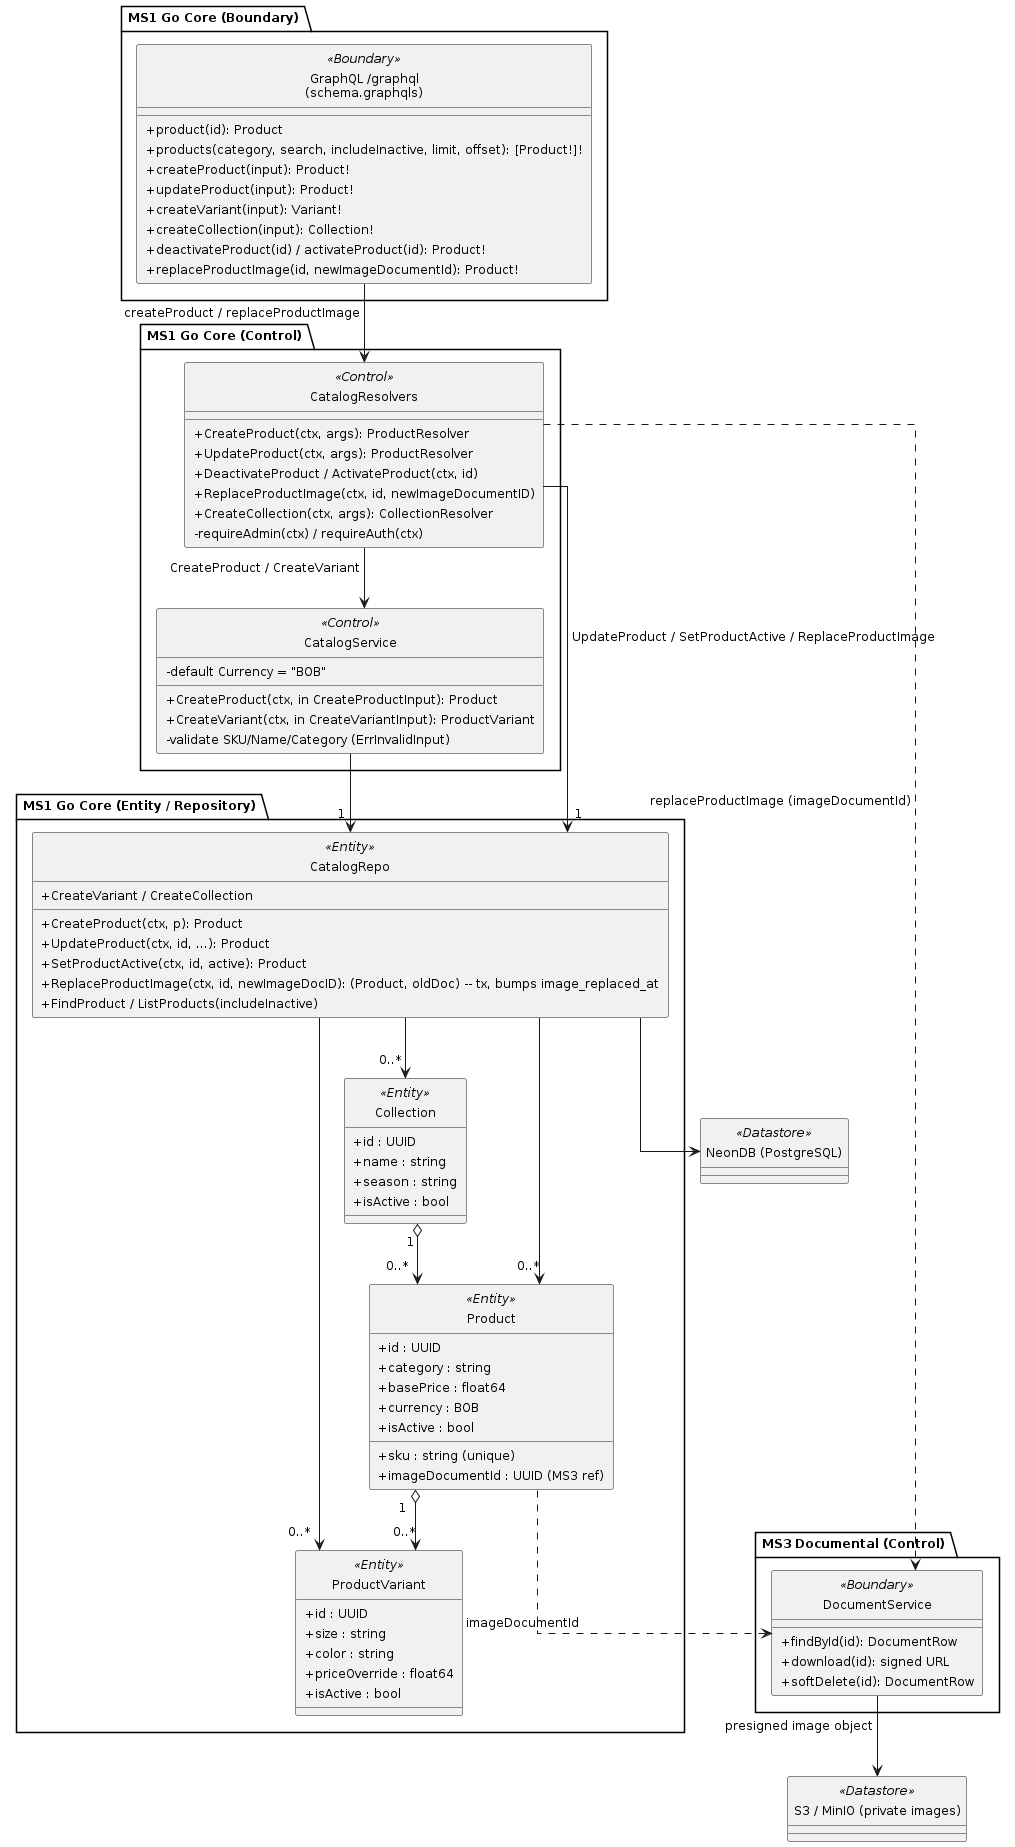

The diagram above was rendered by PlantUML. Its source (embedded in the PNG):
@startuml
' Embedded standalone style block (replicated per file; standalone)
skinparam shadowing false
skinparam backgroundColor White
skinparam defaultFontName Arial
skinparam defaultFontSize 12
skinparam monochrome true
skinparam style strictuml
skinparam nodesep 50
skinparam ranksep 60
skinparam padding 3
skinparam classAttributeIconSize 0
hide circle
skinparam linetype ortho

top to bottom direction

package "MS1 Go Core (Boundary)" {
  class "GraphQL /graphql\n(schema.graphqls)" as GraphQL <<Boundary>> {
    +product(id): Product
    +products(category, search, includeInactive, limit, offset): [Product!]!
    +createProduct(input): Product!
    +updateProduct(input): Product!
    +createVariant(input): Variant!
    +createCollection(input): Collection!
    +deactivateProduct(id) / activateProduct(id): Product!
    +replaceProductImage(id, newImageDocumentId): Product!
  }
}

package "MS1 Go Core (Control)" {
  class CatalogResolvers <<Control>> {
    +CreateProduct(ctx, args): ProductResolver
    +UpdateProduct(ctx, args): ProductResolver
    +DeactivateProduct / ActivateProduct(ctx, id)
    +ReplaceProductImage(ctx, id, newImageDocumentID)
    +CreateCollection(ctx, args): CollectionResolver
    -requireAdmin(ctx) / requireAuth(ctx)
  }
  class CatalogService <<Control>> {
    +CreateProduct(ctx, in CreateProductInput): Product
    +CreateVariant(ctx, in CreateVariantInput): ProductVariant
    -validate SKU/Name/Category (ErrInvalidInput)
    -default Currency = "BOB"
  }
}

package "MS1 Go Core (Entity / Repository)" {
  class CatalogRepo <<Entity>> {
    +CreateProduct(ctx, p): Product
    +UpdateProduct(ctx, id, ...): Product
    +SetProductActive(ctx, id, active): Product
    +ReplaceProductImage(ctx, id, newImageDocID): (Product, oldDoc) -- tx, bumps image_replaced_at
    +CreateVariant / CreateCollection
    +FindProduct / ListProducts(includeInactive)
  }
  class Product <<Entity>> {
    +id : UUID
    +sku : string (unique)
    +category : string
    +basePrice : float64
    +currency : BOB
    +imageDocumentId : UUID (MS3 ref)
    +isActive : bool
  }
  class ProductVariant <<Entity>> {
    +id : UUID
    +size : string
    +color : string
    +priceOverride : float64
    +isActive : bool
  }
  class Collection <<Entity>> {
    +id : UUID
    +name : string
    +season : string
    +isActive : bool
  }
}

package "MS3 Documental (Control)" {
  class DocumentService <<Boundary>> {
    +findById(id): DocumentRow
    +download(id): signed URL
    +softDelete(id): DocumentRow
  }
}

class "NeonDB (PostgreSQL)" as DB <<Datastore>>
class "S3 / MinIO (private images)" as S3 <<Datastore>>

GraphQL --> CatalogResolvers : createProduct / replaceProductImage
CatalogResolvers --> CatalogService : CreateProduct / CreateVariant
CatalogResolvers --> "1" CatalogRepo : UpdateProduct / SetProductActive / ReplaceProductImage
CatalogService --> "1" CatalogRepo
CatalogRepo --> "0..*" Product
CatalogRepo --> "0..*" ProductVariant
CatalogRepo --> "0..*" Collection
Collection "1" o--> "0..*" Product
Product "1" o--> "0..*" ProductVariant
CatalogRepo --> DB
CatalogResolvers ..> DocumentService : replaceProductImage (imageDocumentId)
Product ..> DocumentService : imageDocumentId
DocumentService --> S3 : presigned image object

@enduml